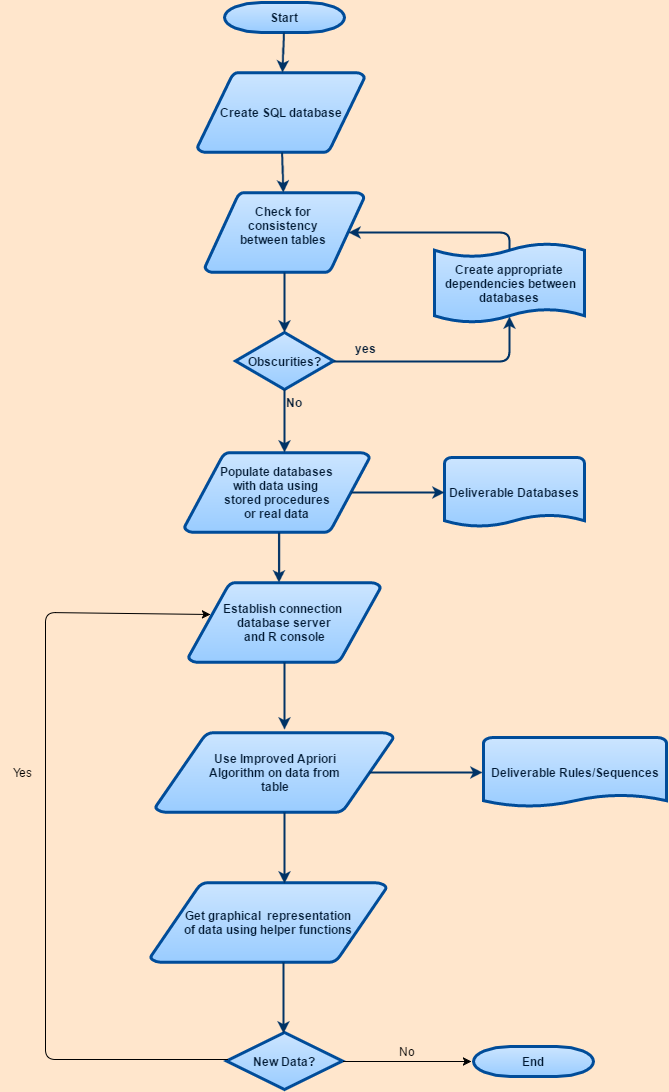

The diagram above was exported from draw.io. Its source (the exported page's mxGraphModel, read from the mxfile embedded in the PNG):
<mxGraphModel dx="880" dy="468" grid="0" gridSize="10" guides="1" tooltips="1" connect="0" arrows="1" fold="1" page="0" pageScale="1.5" pageWidth="826" pageHeight="1169" background="#FFE6CC" math="0" shadow="0">
  <root>
    <mxCell id="0" style=";html=1;" />
    <mxCell id="1" style=";html=1;" parent="0" />
    <mxCell id="2" value="Start" style="shape=mxgraph.flowchart.terminator;fillColor=#99CCFF;strokeColor=#004C99;strokeWidth=3;gradientColor=#CCE5FF;gradientDirection=north;fontColor=#001933;fontStyle=1;html=1;" parent="1" vertex="1">
      <mxGeometry x="260" y="60" width="120" height="30" as="geometry" />
    </mxCell>
    <mxCell id="3" value="Create SQL database" style="shape=mxgraph.flowchart.data;fillColor=#99CCFF;strokeColor=#004C99;strokeWidth=3;gradientColor=#CCE5FF;gradientDirection=north;fontColor=#001933;fontStyle=1;html=1;" parent="1" vertex="1">
      <mxGeometry x="233" y="130" width="167" height="80" as="geometry" />
    </mxCell>
    <mxCell id="4" value="Populate databases&lt;div&gt;with data using&amp;nbsp;&lt;/div&gt;&lt;div&gt;stored procedures&lt;/div&gt;&lt;div&gt;or real data&lt;/div&gt;" style="shape=mxgraph.flowchart.data;fillColor=#99CCFF;strokeColor=#004C99;strokeWidth=3;gradientColor=#CCE5FF;gradientDirection=north;fontColor=#001933;fontStyle=1;html=1;" parent="1" vertex="1">
      <mxGeometry x="220" y="510" width="185" height="80" as="geometry" />
    </mxCell>
    <mxCell id="6" value="Check for&amp;nbsp;&lt;div&gt;consistency&amp;nbsp;&lt;/div&gt;&lt;div&gt;between tables&amp;nbsp;&lt;div&gt;&lt;br&gt;&lt;/div&gt;&lt;/div&gt;" style="shape=mxgraph.flowchart.data;fillColor=#99CCFF;strokeColor=#004C99;strokeWidth=3;gradientColor=#CCE5FF;gradientDirection=north;fontColor=#001933;fontStyle=1;html=1;" parent="1" vertex="1">
      <mxGeometry x="240.5" y="250" width="159" height="80" as="geometry" />
    </mxCell>
    <mxCell id="8" value="Obscurities?" style="shape=mxgraph.flowchart.decision;fillColor=#99CCFF;strokeColor=#004C99;strokeWidth=3;gradientColor=#CCE5FF;gradientDirection=north;fontColor=#001933;fontStyle=1;html=1;" parent="1" vertex="1">
      <mxGeometry x="271" y="390" width="98" height="57" as="geometry" />
    </mxCell>
    <mxCell id="9" style="fontColor=#001933;fontStyle=1;strokeColor=#003366;strokeWidth=2;html=1;" parent="1" source="2" target="3" edge="1">
      <mxGeometry relative="1" as="geometry" />
    </mxCell>
    <mxCell id="10" style="fontColor=#001933;fontStyle=1;strokeColor=#003366;strokeWidth=2;html=1;" parent="1" source="3" target="6" edge="1">
      <mxGeometry relative="1" as="geometry" />
    </mxCell>
    <mxCell id="11" style="entryX=0.5;entryY=0;entryPerimeter=0;fontColor=#001933;fontStyle=1;strokeColor=#003366;strokeWidth=2;html=1;" parent="1" source="6" target="8" edge="1">
      <mxGeometry relative="1" as="geometry" />
    </mxCell>
    <mxCell id="12" value="" style="edgeStyle=elbowEdgeStyle;elbow=horizontal;entryX=0.5;entryY=0.91;entryPerimeter=0;exitX=1;exitY=0.5;exitPerimeter=0;fontColor=#001933;fontStyle=1;strokeColor=#003366;strokeWidth=2;html=1;" parent="1" source="8" target="59" edge="1">
      <mxGeometry x="381" y="28.5" width="100" height="100" as="geometry">
        <mxPoint x="750" y="447" as="sourcePoint" />
        <mxPoint x="765.395" y="318.5" as="targetPoint" />
        <Array as="points">
          <mxPoint x="545" y="400" />
        </Array>
      </mxGeometry>
    </mxCell>
    <mxCell id="13" value="yes" style="text;fontColor=#001933;fontStyle=1;html=1;" parent="1" vertex="1">
      <mxGeometry x="389" y="393" width="40" height="26" as="geometry" />
    </mxCell>
    <mxCell id="14" value="" style="edgeStyle=elbowEdgeStyle;elbow=horizontal;fontColor=#001933;fontStyle=1;strokeColor=#003366;strokeWidth=2;html=1;" parent="1" source="8" target="4" edge="1">
      <mxGeometry width="100" height="100" as="geometry">
        <mxPoint y="100" as="sourcePoint" />
        <mxPoint x="100" as="targetPoint" />
      </mxGeometry>
    </mxCell>
    <mxCell id="15" value="Establish connection&amp;nbsp;&lt;div&gt;database server&lt;/div&gt;&lt;div&gt;and R console&lt;/div&gt;" style="shape=mxgraph.flowchart.data;fillColor=#99CCFF;strokeColor=#004C99;strokeWidth=3;gradientColor=#CCE5FF;gradientDirection=north;fontColor=#001933;fontStyle=1;html=1;" parent="1" vertex="1">
      <mxGeometry x="224" y="640" width="192" height="80" as="geometry" />
    </mxCell>
    <mxCell id="16" value="No" style="text;fontColor=#001933;fontStyle=1;html=1;" parent="1" vertex="1">
      <mxGeometry x="320" y="447" width="40" height="26" as="geometry" />
    </mxCell>
    <mxCell id="17" value="Deliverable Databases" style="shape=mxgraph.flowchart.document;fillColor=#99CCFF;strokeColor=#004C99;strokeWidth=3;gradientColor=#CCE5FF;gradientDirection=north;fontColor=#001933;fontStyle=1;html=1;" parent="1" vertex="1">
      <mxGeometry x="480" y="515" width="140" height="70" as="geometry" />
    </mxCell>
    <mxCell id="18" value="" style="edgeStyle=elbowEdgeStyle;elbow=horizontal;exitX=0.905;exitY=0.5;exitPerimeter=0;fontColor=#001933;fontStyle=1;strokeColor=#003366;strokeWidth=2;html=1;" parent="1" source="4" target="17" edge="1">
      <mxGeometry width="100" height="100" as="geometry">
        <mxPoint y="100" as="sourcePoint" />
        <mxPoint x="100" as="targetPoint" />
      </mxGeometry>
    </mxCell>
    <mxCell id="19" value="" style="edgeStyle=elbowEdgeStyle;elbow=horizontal;fontColor=#001933;fontStyle=1;strokeColor=#003366;strokeWidth=2;html=1;" parent="1" source="4" target="15" edge="1">
      <mxGeometry width="100" height="100" as="geometry">
        <mxPoint y="100" as="sourcePoint" />
        <mxPoint x="100" as="targetPoint" />
      </mxGeometry>
    </mxCell>
    <mxCell id="25" value="" style="edgeStyle=elbowEdgeStyle;elbow=horizontal;fontColor=#001933;fontStyle=1;strokeColor=#003366;strokeWidth=2;html=1;" parent="1" source="15" edge="1">
      <mxGeometry width="100" height="100" as="geometry">
        <mxPoint y="100" as="sourcePoint" />
        <mxPoint x="320" y="787" as="targetPoint" />
        <Array as="points">
          <mxPoint x="320" y="747" />
          <mxPoint x="328" y="778" />
          <mxPoint x="345" y="758" />
        </Array>
      </mxGeometry>
    </mxCell>
    <mxCell id="59" value="Create appropriate&lt;div&gt;&amp;nbsp;dependencies between&lt;/div&gt;&lt;div&gt;databases&lt;/div&gt;" style="shape=mxgraph.flowchart.paper_tape;fillColor=#99CCFF;strokeColor=#004C99;strokeWidth=3;gradientColor=#CCE5FF;gradientDirection=north;fontColor=#001933;fontStyle=1;html=1;" parent="1" vertex="1">
      <mxGeometry x="470" y="300" width="150" height="81" as="geometry" />
    </mxCell>
    <mxCell id="63" value="" style="edgeStyle=elbowEdgeStyle;elbow=horizontal;exitX=0.5;exitY=0.09;exitPerimeter=0;entryX=0.905;entryY=0.5;entryPerimeter=0;fontColor=#001933;fontStyle=1;strokeColor=#003366;strokeWidth=2;html=1;" parent="1" source="59" target="6" edge="1">
      <mxGeometry width="100" height="100" as="geometry">
        <mxPoint y="100" as="sourcePoint" />
        <mxPoint x="100" as="targetPoint" />
        <Array as="points">
          <mxPoint x="545" y="300" />
        </Array>
      </mxGeometry>
    </mxCell>
    <mxCell id="67" value="Use Improved Apriori&lt;div&gt;Algorithm on data from&lt;/div&gt;&lt;div&gt;table&lt;/div&gt;" style="shape=mxgraph.flowchart.data;fillColor=#99CCFF;strokeColor=#004C99;strokeWidth=3;gradientColor=#CCE5FF;gradientDirection=north;fontColor=#001933;fontStyle=1;html=1;" vertex="1" parent="1">
      <mxGeometry x="191" y="790" width="238" height="80" as="geometry" />
    </mxCell>
    <mxCell id="68" value="Get graphical &amp;nbsp;representation&lt;div&gt;of data using helper functions&lt;/div&gt;" style="shape=mxgraph.flowchart.data;fillColor=#99CCFF;strokeColor=#004C99;strokeWidth=3;gradientColor=#CCE5FF;gradientDirection=north;fontColor=#001933;fontStyle=1;html=1;" vertex="1" parent="1">
      <mxGeometry x="186" y="940" width="236" height="80" as="geometry" />
    </mxCell>
    <mxCell id="69" value="" style="edgeStyle=elbowEdgeStyle;elbow=horizontal;fontColor=#001933;fontStyle=1;strokeColor=#003366;strokeWidth=2;html=1;" edge="1" parent="1">
      <mxGeometry x="-8" y="150" width="100" height="100" as="geometry">
        <mxPoint x="320" y="870" as="sourcePoint" />
        <mxPoint x="320" y="941" as="targetPoint" />
        <Array as="points">
          <mxPoint x="320" y="928" />
          <mxPoint x="337" y="908" />
        </Array>
      </mxGeometry>
    </mxCell>
    <mxCell id="70" value="" style="edgeStyle=elbowEdgeStyle;elbow=horizontal;exitX=0.905;exitY=0.5;exitPerimeter=0;fontColor=#001933;fontStyle=1;strokeColor=#003366;strokeWidth=2;html=1;" edge="1" parent="1">
      <mxGeometry x="16" y="280" width="100" height="100" as="geometry">
        <mxPoint x="405" y="830" as="sourcePoint" />
        <mxPoint x="518" y="830" as="targetPoint" />
        <Array as="points">
          <mxPoint x="507" y="1092" />
        </Array>
      </mxGeometry>
    </mxCell>
    <mxCell id="71" value="Deliverable Rules/Sequences" style="shape=mxgraph.flowchart.document;fillColor=#99CCFF;strokeColor=#004C99;strokeWidth=3;gradientColor=#CCE5FF;gradientDirection=north;fontColor=#001933;fontStyle=1;html=1;" vertex="1" parent="1">
      <mxGeometry x="519" y="795" width="183" height="70" as="geometry" />
    </mxCell>
    <mxCell id="72" value="New Data?" style="shape=mxgraph.flowchart.decision;fillColor=#99CCFF;strokeColor=#004C99;strokeWidth=3;gradientColor=#CCE5FF;gradientDirection=north;fontColor=#001933;fontStyle=1;html=1;" vertex="1" parent="1">
      <mxGeometry x="262" y="1090" width="116" height="57" as="geometry" />
    </mxCell>
    <mxCell id="73" value="" style="edgeStyle=elbowEdgeStyle;elbow=horizontal;fontColor=#001933;fontStyle=1;strokeColor=#003366;strokeWidth=2;html=1;" edge="1" parent="1">
      <mxGeometry x="-9" y="300" width="100" height="100" as="geometry">
        <mxPoint x="319" y="1020" as="sourcePoint" />
        <mxPoint x="319" y="1091" as="targetPoint" />
        <Array as="points">
          <mxPoint x="319" y="1078" />
          <mxPoint x="336" y="1058" />
        </Array>
      </mxGeometry>
    </mxCell>
    <mxCell id="74" value="" style="endArrow=classic;html=1;entryX=0.115;entryY=0.4;entryPerimeter=0;" edge="1" parent="1" target="15">
      <mxGeometry width="50" height="50" relative="1" as="geometry">
        <mxPoint x="263" y="1117" as="sourcePoint" />
        <mxPoint x="224" y="665" as="targetPoint" />
        <Array as="points">
          <mxPoint x="81" y="1117" />
          <mxPoint x="81" y="670" />
        </Array>
      </mxGeometry>
    </mxCell>
    <mxCell id="75" value="Yes" style="text;html=1;strokeColor=none;fillColor=none;align=center;verticalAlign=middle;whiteSpace=wrap;overflow=hidden;" vertex="1" parent="1">
      <mxGeometry x="37" y="820" width="40" height="20" as="geometry" />
    </mxCell>
    <mxCell id="76" value="End" style="shape=mxgraph.flowchart.terminator;fillColor=#99CCFF;strokeColor=#004C99;strokeWidth=3;gradientColor=#CCE5FF;gradientDirection=north;fontColor=#001933;fontStyle=1;html=1;" vertex="1" parent="1">
      <mxGeometry x="509" y="1104" width="120" height="30" as="geometry" />
    </mxCell>
    <mxCell id="77" value="" style="endArrow=classic;html=1;" edge="1" parent="1">
      <mxGeometry width="50" height="50" relative="1" as="geometry">
        <mxPoint x="379" y="1119" as="sourcePoint" />
        <mxPoint x="507" y="1119" as="targetPoint" />
        <Array as="points">
          <mxPoint x="433" y="1119" />
        </Array>
      </mxGeometry>
    </mxCell>
    <mxCell id="78" value="No" style="text;html=1;strokeColor=none;fillColor=none;align=center;verticalAlign=middle;whiteSpace=wrap;overflow=hidden;" vertex="1" parent="1">
      <mxGeometry x="422" y="1099" width="40" height="20" as="geometry" />
    </mxCell>
  </root>
</mxGraphModel>